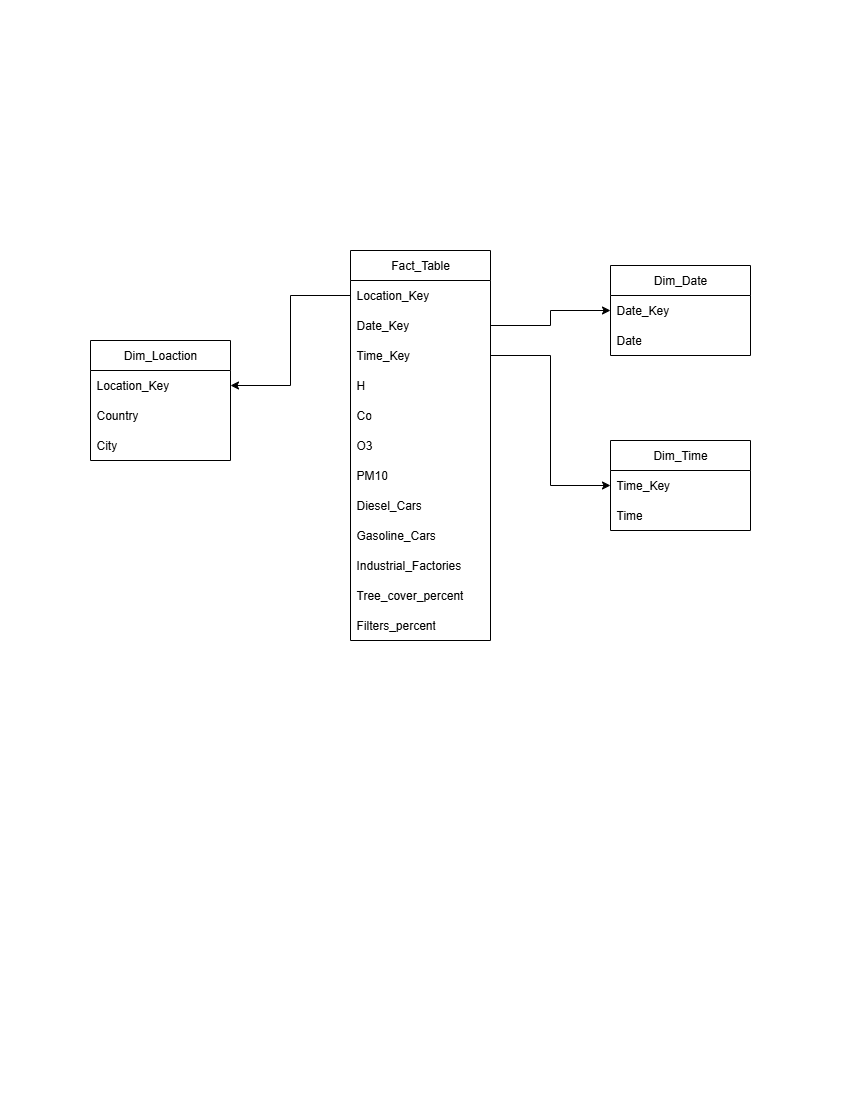

The diagram above was exported from draw.io. Its source (the exported page's mxGraphModel, read from the mxfile embedded in the PNG):
<mxGraphModel dx="1426" dy="751" grid="1" gridSize="10" guides="1" tooltips="1" connect="1" arrows="1" fold="1" page="1" pageScale="1" pageWidth="850" pageHeight="1100" math="0" shadow="0">
  <root>
    <mxCell id="0" />
    <mxCell id="1" parent="0" />
    <mxCell id="sdQ-5EtxWPe1oRhDLOQJ-1" value="Fact_Table" style="swimlane;fontStyle=0;childLayout=stackLayout;horizontal=1;startSize=30;horizontalStack=0;resizeParent=1;resizeParentMax=0;resizeLast=0;collapsible=1;marginBottom=0;whiteSpace=wrap;html=1;" parent="1" vertex="1">
      <mxGeometry x="350" y="250" width="140" height="390" as="geometry" />
    </mxCell>
    <mxCell id="sdQ-5EtxWPe1oRhDLOQJ-2" value="Location_Key" style="text;strokeColor=none;fillColor=none;align=left;verticalAlign=middle;spacingLeft=4;spacingRight=4;overflow=hidden;points=[[0,0.5],[1,0.5]];portConstraint=eastwest;rotatable=0;whiteSpace=wrap;html=1;" parent="sdQ-5EtxWPe1oRhDLOQJ-1" vertex="1">
      <mxGeometry y="30" width="140" height="30" as="geometry" />
    </mxCell>
    <mxCell id="sdQ-5EtxWPe1oRhDLOQJ-3" value="Date_Key" style="text;strokeColor=none;fillColor=none;align=left;verticalAlign=middle;spacingLeft=4;spacingRight=4;overflow=hidden;points=[[0,0.5],[1,0.5]];portConstraint=eastwest;rotatable=0;whiteSpace=wrap;html=1;" parent="sdQ-5EtxWPe1oRhDLOQJ-1" vertex="1">
      <mxGeometry y="60" width="140" height="30" as="geometry" />
    </mxCell>
    <mxCell id="sdQ-5EtxWPe1oRhDLOQJ-4" value="Time_Key" style="text;strokeColor=none;fillColor=none;align=left;verticalAlign=middle;spacingLeft=4;spacingRight=4;overflow=hidden;points=[[0,0.5],[1,0.5]];portConstraint=eastwest;rotatable=0;whiteSpace=wrap;html=1;" parent="sdQ-5EtxWPe1oRhDLOQJ-1" vertex="1">
      <mxGeometry y="90" width="140" height="30" as="geometry" />
    </mxCell>
    <mxCell id="sdQ-5EtxWPe1oRhDLOQJ-5" value="H" style="text;strokeColor=none;fillColor=none;align=left;verticalAlign=middle;spacingLeft=4;spacingRight=4;overflow=hidden;points=[[0,0.5],[1,0.5]];portConstraint=eastwest;rotatable=0;whiteSpace=wrap;html=1;" parent="sdQ-5EtxWPe1oRhDLOQJ-1" vertex="1">
      <mxGeometry y="120" width="140" height="30" as="geometry" />
    </mxCell>
    <mxCell id="sdQ-5EtxWPe1oRhDLOQJ-6" value="Co" style="text;strokeColor=none;fillColor=none;align=left;verticalAlign=middle;spacingLeft=4;spacingRight=4;overflow=hidden;points=[[0,0.5],[1,0.5]];portConstraint=eastwest;rotatable=0;whiteSpace=wrap;html=1;" parent="sdQ-5EtxWPe1oRhDLOQJ-1" vertex="1">
      <mxGeometry y="150" width="140" height="30" as="geometry" />
    </mxCell>
    <mxCell id="sdQ-5EtxWPe1oRhDLOQJ-7" value="O3" style="text;strokeColor=none;fillColor=none;align=left;verticalAlign=middle;spacingLeft=4;spacingRight=4;overflow=hidden;points=[[0,0.5],[1,0.5]];portConstraint=eastwest;rotatable=0;whiteSpace=wrap;html=1;" parent="sdQ-5EtxWPe1oRhDLOQJ-1" vertex="1">
      <mxGeometry y="180" width="140" height="30" as="geometry" />
    </mxCell>
    <mxCell id="sdQ-5EtxWPe1oRhDLOQJ-8" value="PM10" style="text;strokeColor=none;fillColor=none;align=left;verticalAlign=middle;spacingLeft=4;spacingRight=4;overflow=hidden;points=[[0,0.5],[1,0.5]];portConstraint=eastwest;rotatable=0;whiteSpace=wrap;html=1;" parent="sdQ-5EtxWPe1oRhDLOQJ-1" vertex="1">
      <mxGeometry y="210" width="140" height="30" as="geometry" />
    </mxCell>
    <mxCell id="sdQ-5EtxWPe1oRhDLOQJ-9" value="Diesel_Cars" style="text;strokeColor=none;fillColor=none;align=left;verticalAlign=middle;spacingLeft=4;spacingRight=4;overflow=hidden;points=[[0,0.5],[1,0.5]];portConstraint=eastwest;rotatable=0;whiteSpace=wrap;html=1;" parent="sdQ-5EtxWPe1oRhDLOQJ-1" vertex="1">
      <mxGeometry y="240" width="140" height="30" as="geometry" />
    </mxCell>
    <mxCell id="sdQ-5EtxWPe1oRhDLOQJ-10" value="Gasoline_Cars" style="text;strokeColor=none;fillColor=none;align=left;verticalAlign=middle;spacingLeft=4;spacingRight=4;overflow=hidden;points=[[0,0.5],[1,0.5]];portConstraint=eastwest;rotatable=0;whiteSpace=wrap;html=1;" parent="sdQ-5EtxWPe1oRhDLOQJ-1" vertex="1">
      <mxGeometry y="270" width="140" height="30" as="geometry" />
    </mxCell>
    <mxCell id="sdQ-5EtxWPe1oRhDLOQJ-11" value="Industrial_Factories" style="text;strokeColor=none;fillColor=none;align=left;verticalAlign=middle;spacingLeft=4;spacingRight=4;overflow=hidden;points=[[0,0.5],[1,0.5]];portConstraint=eastwest;rotatable=0;whiteSpace=wrap;html=1;" parent="sdQ-5EtxWPe1oRhDLOQJ-1" vertex="1">
      <mxGeometry y="300" width="140" height="30" as="geometry" />
    </mxCell>
    <mxCell id="-DgBTSFvOGebYl-A-mC1-1" value="Tree_cover_percent" style="text;strokeColor=none;fillColor=none;align=left;verticalAlign=middle;spacingLeft=4;spacingRight=4;overflow=hidden;points=[[0,0.5],[1,0.5]];portConstraint=eastwest;rotatable=0;whiteSpace=wrap;html=1;" vertex="1" parent="sdQ-5EtxWPe1oRhDLOQJ-1">
      <mxGeometry y="330" width="140" height="30" as="geometry" />
    </mxCell>
    <mxCell id="-DgBTSFvOGebYl-A-mC1-2" value="Filters_percent" style="text;strokeColor=none;fillColor=none;align=left;verticalAlign=middle;spacingLeft=4;spacingRight=4;overflow=hidden;points=[[0,0.5],[1,0.5]];portConstraint=eastwest;rotatable=0;whiteSpace=wrap;html=1;" vertex="1" parent="sdQ-5EtxWPe1oRhDLOQJ-1">
      <mxGeometry y="360" width="140" height="30" as="geometry" />
    </mxCell>
    <mxCell id="sdQ-5EtxWPe1oRhDLOQJ-13" value="Dim_Loaction" style="swimlane;fontStyle=0;childLayout=stackLayout;horizontal=1;startSize=30;horizontalStack=0;resizeParent=1;resizeParentMax=0;resizeLast=0;collapsible=1;marginBottom=0;whiteSpace=wrap;html=1;" parent="1" vertex="1">
      <mxGeometry x="90" y="340" width="140" height="120" as="geometry" />
    </mxCell>
    <mxCell id="sdQ-5EtxWPe1oRhDLOQJ-14" value="Location_Key" style="text;strokeColor=none;fillColor=none;align=left;verticalAlign=middle;spacingLeft=4;spacingRight=4;overflow=hidden;points=[[0,0.5],[1,0.5]];portConstraint=eastwest;rotatable=0;whiteSpace=wrap;html=1;" parent="sdQ-5EtxWPe1oRhDLOQJ-13" vertex="1">
      <mxGeometry y="30" width="140" height="30" as="geometry" />
    </mxCell>
    <mxCell id="sdQ-5EtxWPe1oRhDLOQJ-15" value="Country" style="text;strokeColor=none;fillColor=none;align=left;verticalAlign=middle;spacingLeft=4;spacingRight=4;overflow=hidden;points=[[0,0.5],[1,0.5]];portConstraint=eastwest;rotatable=0;whiteSpace=wrap;html=1;" parent="sdQ-5EtxWPe1oRhDLOQJ-13" vertex="1">
      <mxGeometry y="60" width="140" height="30" as="geometry" />
    </mxCell>
    <mxCell id="sdQ-5EtxWPe1oRhDLOQJ-16" value="City" style="text;strokeColor=none;fillColor=none;align=left;verticalAlign=middle;spacingLeft=4;spacingRight=4;overflow=hidden;points=[[0,0.5],[1,0.5]];portConstraint=eastwest;rotatable=0;whiteSpace=wrap;html=1;" parent="sdQ-5EtxWPe1oRhDLOQJ-13" vertex="1">
      <mxGeometry y="90" width="140" height="30" as="geometry" />
    </mxCell>
    <mxCell id="sdQ-5EtxWPe1oRhDLOQJ-17" value="Dim_Date" style="swimlane;fontStyle=0;childLayout=stackLayout;horizontal=1;startSize=30;horizontalStack=0;resizeParent=1;resizeParentMax=0;resizeLast=0;collapsible=1;marginBottom=0;whiteSpace=wrap;html=1;" parent="1" vertex="1">
      <mxGeometry x="610" y="265" width="140" height="90" as="geometry" />
    </mxCell>
    <mxCell id="sdQ-5EtxWPe1oRhDLOQJ-18" value="Date_Key" style="text;strokeColor=none;fillColor=none;align=left;verticalAlign=middle;spacingLeft=4;spacingRight=4;overflow=hidden;points=[[0,0.5],[1,0.5]];portConstraint=eastwest;rotatable=0;whiteSpace=wrap;html=1;" parent="sdQ-5EtxWPe1oRhDLOQJ-17" vertex="1">
      <mxGeometry y="30" width="140" height="30" as="geometry" />
    </mxCell>
    <mxCell id="sdQ-5EtxWPe1oRhDLOQJ-19" value="Date" style="text;strokeColor=none;fillColor=none;align=left;verticalAlign=middle;spacingLeft=4;spacingRight=4;overflow=hidden;points=[[0,0.5],[1,0.5]];portConstraint=eastwest;rotatable=0;whiteSpace=wrap;html=1;" parent="sdQ-5EtxWPe1oRhDLOQJ-17" vertex="1">
      <mxGeometry y="60" width="140" height="30" as="geometry" />
    </mxCell>
    <mxCell id="sdQ-5EtxWPe1oRhDLOQJ-21" value="Dim_Time" style="swimlane;fontStyle=0;childLayout=stackLayout;horizontal=1;startSize=30;horizontalStack=0;resizeParent=1;resizeParentMax=0;resizeLast=0;collapsible=1;marginBottom=0;whiteSpace=wrap;html=1;" parent="1" vertex="1">
      <mxGeometry x="610" y="440" width="140" height="90" as="geometry" />
    </mxCell>
    <mxCell id="sdQ-5EtxWPe1oRhDLOQJ-22" value="Time_Key" style="text;strokeColor=none;fillColor=none;align=left;verticalAlign=middle;spacingLeft=4;spacingRight=4;overflow=hidden;points=[[0,0.5],[1,0.5]];portConstraint=eastwest;rotatable=0;whiteSpace=wrap;html=1;" parent="sdQ-5EtxWPe1oRhDLOQJ-21" vertex="1">
      <mxGeometry y="30" width="140" height="30" as="geometry" />
    </mxCell>
    <mxCell id="sdQ-5EtxWPe1oRhDLOQJ-23" value="Time" style="text;strokeColor=none;fillColor=none;align=left;verticalAlign=middle;spacingLeft=4;spacingRight=4;overflow=hidden;points=[[0,0.5],[1,0.5]];portConstraint=eastwest;rotatable=0;whiteSpace=wrap;html=1;" parent="sdQ-5EtxWPe1oRhDLOQJ-21" vertex="1">
      <mxGeometry y="60" width="140" height="30" as="geometry" />
    </mxCell>
    <mxCell id="sdQ-5EtxWPe1oRhDLOQJ-25" style="edgeStyle=orthogonalEdgeStyle;rounded=0;orthogonalLoop=1;jettySize=auto;html=1;exitX=0;exitY=0.5;exitDx=0;exitDy=0;entryX=1;entryY=0.5;entryDx=0;entryDy=0;" parent="1" source="sdQ-5EtxWPe1oRhDLOQJ-2" target="sdQ-5EtxWPe1oRhDLOQJ-14" edge="1">
      <mxGeometry relative="1" as="geometry" />
    </mxCell>
    <mxCell id="sdQ-5EtxWPe1oRhDLOQJ-26" style="edgeStyle=orthogonalEdgeStyle;rounded=0;orthogonalLoop=1;jettySize=auto;html=1;exitX=1;exitY=0.5;exitDx=0;exitDy=0;entryX=0;entryY=0.5;entryDx=0;entryDy=0;" parent="1" source="sdQ-5EtxWPe1oRhDLOQJ-3" target="sdQ-5EtxWPe1oRhDLOQJ-18" edge="1">
      <mxGeometry relative="1" as="geometry" />
    </mxCell>
    <mxCell id="sdQ-5EtxWPe1oRhDLOQJ-27" style="edgeStyle=orthogonalEdgeStyle;rounded=0;orthogonalLoop=1;jettySize=auto;html=1;exitX=1;exitY=0.5;exitDx=0;exitDy=0;entryX=0;entryY=0.5;entryDx=0;entryDy=0;" parent="1" source="sdQ-5EtxWPe1oRhDLOQJ-4" target="sdQ-5EtxWPe1oRhDLOQJ-22" edge="1">
      <mxGeometry relative="1" as="geometry" />
    </mxCell>
  </root>
</mxGraphModel>